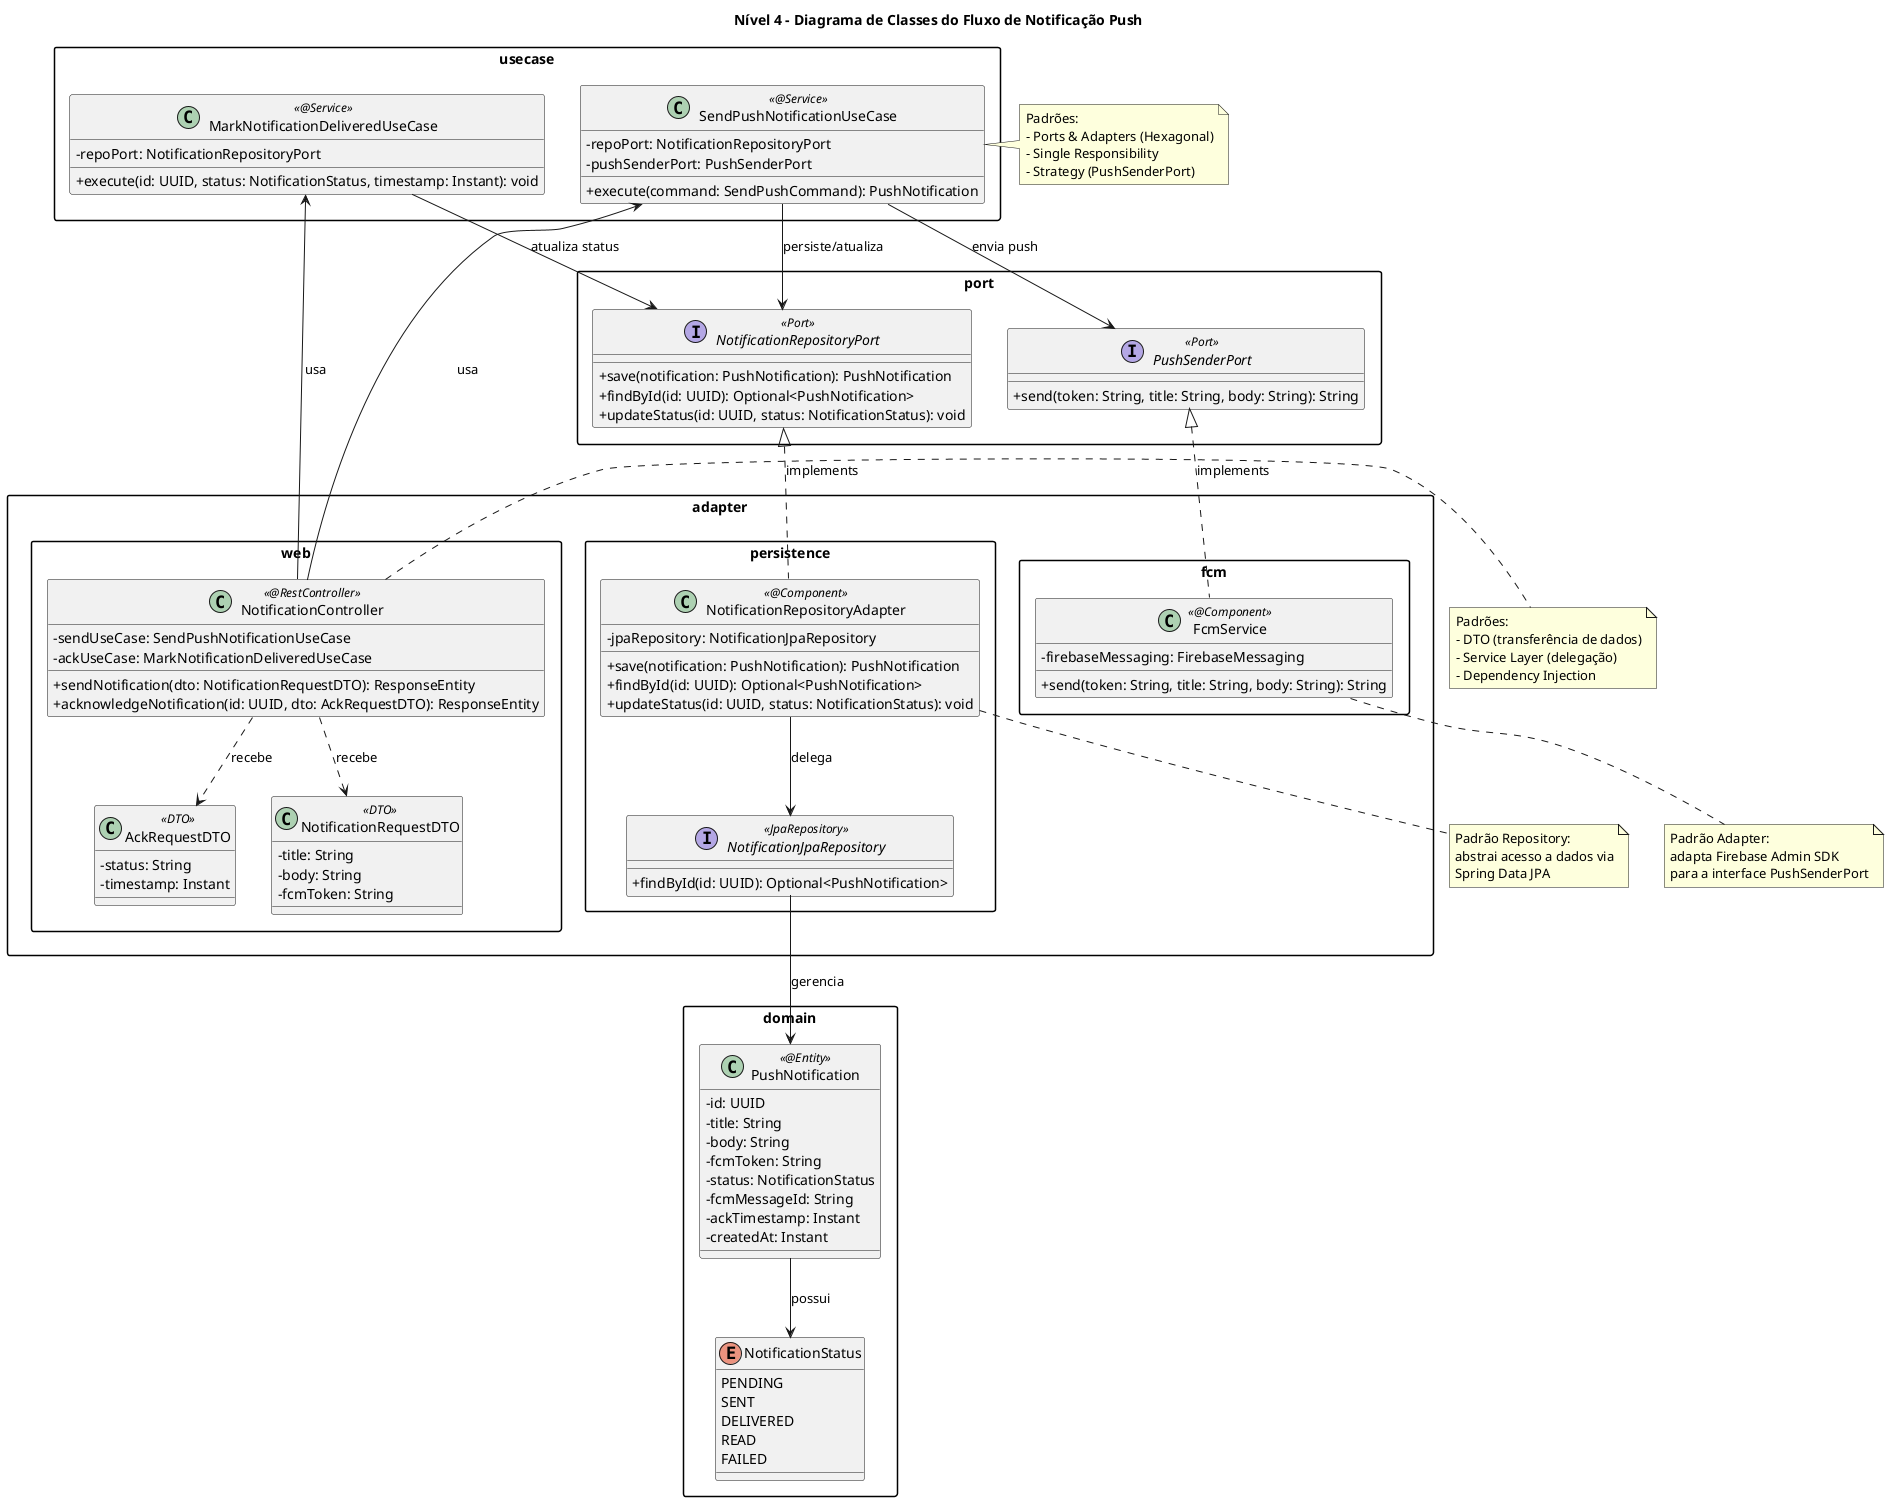

The diagram above was rendered by PlantUML. Its source (embedded in the PNG):
@startuml c4_nivel4_classes_fluxo
title Nível 4 - Diagrama de Classes do Fluxo de Notificação Push

skinparam classAttributeIconSize 0
skinparam packageStyle rectangle

package "adapter.web" {
    class NotificationController <<@RestController>> {
        - sendUseCase: SendPushNotificationUseCase
        - ackUseCase: MarkNotificationDeliveredUseCase
        + sendNotification(dto: NotificationRequestDTO): ResponseEntity
        + acknowledgeNotification(id: UUID, dto: AckRequestDTO): ResponseEntity
    }

    class NotificationRequestDTO <<DTO>> {
        - title: String
        - body: String
        - fcmToken: String
    }

    class AckRequestDTO <<DTO>> {
        - status: String
        - timestamp: Instant
    }
}

package "usecase" {
    class SendPushNotificationUseCase <<@Service>> {
        - repoPort: NotificationRepositoryPort
        - pushSenderPort: PushSenderPort
        + execute(command: SendPushCommand): PushNotification
    }

    class MarkNotificationDeliveredUseCase <<@Service>> {
        - repoPort: NotificationRepositoryPort
        + execute(id: UUID, status: NotificationStatus, timestamp: Instant): void
    }
}

package "port" {
    interface NotificationRepositoryPort <<Port>> {
        + save(notification: PushNotification): PushNotification
        + findById(id: UUID): Optional<PushNotification>
        + updateStatus(id: UUID, status: NotificationStatus): void
    }

    interface PushSenderPort <<Port>> {
        + send(token: String, title: String, body: String): String
    }
}

package "domain" {
    class PushNotification <<@Entity>> {
        - id: UUID
        - title: String
        - body: String
        - fcmToken: String
        - status: NotificationStatus
        - fcmMessageId: String
        - ackTimestamp: Instant
        - createdAt: Instant
    }

    enum NotificationStatus {
        PENDING
        SENT
        DELIVERED
        READ
        FAILED
    }
}

package "adapter.persistence" {
    class NotificationRepositoryAdapter <<@Component>> {
        - jpaRepository: NotificationJpaRepository
        + save(notification: PushNotification): PushNotification
        + findById(id: UUID): Optional<PushNotification>
        + updateStatus(id: UUID, status: NotificationStatus): void
    }

    interface NotificationJpaRepository <<JpaRepository>> {
        + findById(id: UUID): Optional<PushNotification>
    }
}

package "adapter.fcm" {
    class FcmService <<@Component>> {
        - firebaseMessaging: FirebaseMessaging
        + send(token: String, title: String, body: String): String
    }
}

' Relacionamentos
NotificationController --> SendPushNotificationUseCase : usa
NotificationController --> MarkNotificationDeliveredUseCase : usa
NotificationController ..> NotificationRequestDTO : recebe
NotificationController ..> AckRequestDTO : recebe

SendPushNotificationUseCase --> NotificationRepositoryPort : persiste/atualiza
SendPushNotificationUseCase --> PushSenderPort : envia push

MarkNotificationDeliveredUseCase --> NotificationRepositoryPort : atualiza status

NotificationRepositoryPort <|.. NotificationRepositoryAdapter : implements
PushSenderPort <|.. FcmService : implements

NotificationRepositoryAdapter --> NotificationJpaRepository : delega
NotificationJpaRepository --> PushNotification : gerencia

PushNotification --> NotificationStatus : possui

note right of NotificationController
  Padrões:
  - DTO (transferência de dados)
  - Service Layer (delegação)
  - Dependency Injection
end note

note right of SendPushNotificationUseCase
  Padrões:
  - Ports & Adapters (Hexagonal)
  - Single Responsibility
  - Strategy (PushSenderPort)
end note

note bottom of FcmService
  Padrão Adapter:
  adapta Firebase Admin SDK
  para a interface PushSenderPort
end note

note bottom of NotificationRepositoryAdapter
  Padrão Repository:
  abstrai acesso a dados via
  Spring Data JPA
end note
@enduml